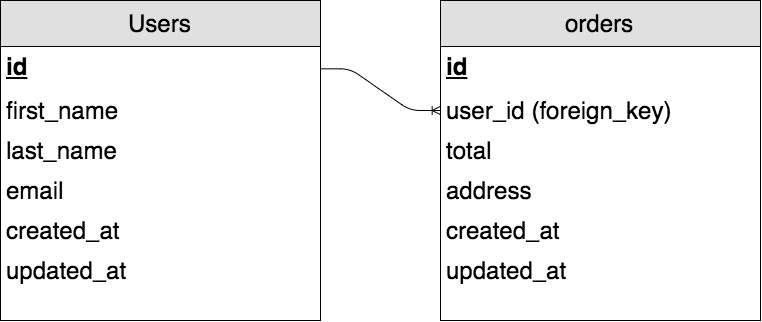

The diagram above was exported from draw.io. Its source (the exported page's mxGraphModel, read from the mxfile embedded in the PNG):
<mxGraphModel dx="1317" dy="820" grid="1" gridSize="10" guides="1" tooltips="1" connect="1" arrows="1" fold="1" page="1" pageScale="1" pageWidth="1169" pageHeight="826" math="0" shadow="0">
  <root>
    <mxCell id="0" />
    <mxCell id="1" parent="0" />
    <mxCell id="fe4dc96ff01c732-1" value="&lt;font style=&quot;font-size: 24px&quot;&gt;Users&lt;/font&gt;" style="swimlane;html=1;fontStyle=0;childLayout=stackLayout;horizontal=1;startSize=46;fillColor=#e0e0e0;horizontalStack=0;resizeParent=1;resizeLast=0;collapsible=1;marginBottom=0;swimlaneFillColor=#ffffff;align=center;" vertex="1" parent="1">
      <mxGeometry x="160" y="120" width="320" height="320" as="geometry" />
    </mxCell>
    <mxCell id="fe4dc96ff01c732-2" value="&lt;font style=&quot;font-size: 24px&quot;&gt;&lt;b&gt;&lt;u&gt;id&lt;/u&gt;&lt;/b&gt;&lt;/font&gt;" style="text;html=1;strokeColor=none;fillColor=none;spacingLeft=4;spacingRight=4;whiteSpace=wrap;overflow=hidden;rotatable=0;points=[[0,0.5],[1,0.5]];portConstraint=eastwest;" vertex="1" parent="fe4dc96ff01c732-1">
      <mxGeometry y="46" width="320" height="44" as="geometry" />
    </mxCell>
    <mxCell id="fe4dc96ff01c732-3" value="&lt;font style=&quot;font-size: 24px&quot;&gt;first_name&lt;/font&gt;" style="text;html=1;strokeColor=none;fillColor=none;spacingLeft=4;spacingRight=4;whiteSpace=wrap;overflow=hidden;rotatable=0;points=[[0,0.5],[1,0.5]];portConstraint=eastwest;" vertex="1" parent="fe4dc96ff01c732-1">
      <mxGeometry y="90" width="320" height="40" as="geometry" />
    </mxCell>
    <mxCell id="fe4dc96ff01c732-4" value="&lt;font style=&quot;font-size: 24px&quot;&gt;last_name&lt;/font&gt;" style="text;html=1;strokeColor=none;fillColor=none;spacingLeft=4;spacingRight=4;whiteSpace=wrap;overflow=hidden;rotatable=0;points=[[0,0.5],[1,0.5]];portConstraint=eastwest;" vertex="1" parent="fe4dc96ff01c732-1">
      <mxGeometry y="130" width="320" height="40" as="geometry" />
    </mxCell>
    <mxCell id="fe4dc96ff01c732-49" value="&lt;font style=&quot;font-size: 24px&quot;&gt;email&lt;/font&gt;" style="text;html=1;strokeColor=none;fillColor=none;spacingLeft=4;spacingRight=4;whiteSpace=wrap;overflow=hidden;rotatable=0;points=[[0,0.5],[1,0.5]];portConstraint=eastwest;" vertex="1" parent="fe4dc96ff01c732-1">
      <mxGeometry y="170" width="320" height="40" as="geometry" />
    </mxCell>
    <mxCell id="fe4dc96ff01c732-51" value="&lt;font style=&quot;font-size: 24px&quot;&gt;created_at&lt;/font&gt;" style="text;html=1;strokeColor=none;fillColor=none;spacingLeft=4;spacingRight=4;whiteSpace=wrap;overflow=hidden;rotatable=0;points=[[0,0.5],[1,0.5]];portConstraint=eastwest;" vertex="1" parent="fe4dc96ff01c732-1">
      <mxGeometry y="210" width="320" height="40" as="geometry" />
    </mxCell>
    <mxCell id="fe4dc96ff01c732-52" value="&lt;font style=&quot;font-size: 24px&quot;&gt;updated_at&lt;/font&gt;" style="text;html=1;strokeColor=none;fillColor=none;spacingLeft=4;spacingRight=4;whiteSpace=wrap;overflow=hidden;rotatable=0;points=[[0,0.5],[1,0.5]];portConstraint=eastwest;" vertex="1" parent="fe4dc96ff01c732-1">
      <mxGeometry y="250" width="320" height="40" as="geometry" />
    </mxCell>
    <mxCell id="fe4dc96ff01c732-33" value="&lt;font style=&quot;font-size: 24px&quot;&gt;orders&lt;/font&gt;" style="swimlane;html=1;fontStyle=0;childLayout=stackLayout;horizontal=1;startSize=46;fillColor=#e0e0e0;horizontalStack=0;resizeParent=1;resizeLast=0;collapsible=1;marginBottom=0;swimlaneFillColor=#ffffff;align=center;" vertex="1" parent="1">
      <mxGeometry x="600" y="120" width="320" height="320" as="geometry" />
    </mxCell>
    <mxCell id="fe4dc96ff01c732-34" value="&lt;font style=&quot;font-size: 24px&quot;&gt;&lt;b&gt;&lt;u&gt;id&lt;/u&gt;&lt;/b&gt;&lt;/font&gt;" style="text;html=1;strokeColor=none;fillColor=none;spacingLeft=4;spacingRight=4;whiteSpace=wrap;overflow=hidden;rotatable=0;points=[[0,0.5],[1,0.5]];portConstraint=eastwest;" vertex="1" parent="fe4dc96ff01c732-33">
      <mxGeometry y="46" width="320" height="44" as="geometry" />
    </mxCell>
    <mxCell id="fe4dc96ff01c732-35" value="&lt;font style=&quot;font-size: 24px&quot;&gt;user_id (foreign_key)&lt;/font&gt;" style="text;html=1;strokeColor=none;fillColor=none;spacingLeft=4;spacingRight=4;whiteSpace=wrap;overflow=hidden;rotatable=0;points=[[0,0.5],[1,0.5]];portConstraint=eastwest;" vertex="1" parent="fe4dc96ff01c732-33">
      <mxGeometry y="90" width="320" height="40" as="geometry" />
    </mxCell>
    <mxCell id="fe4dc96ff01c732-36" value="&lt;font style=&quot;font-size: 24px&quot;&gt;total&lt;/font&gt;" style="text;html=1;strokeColor=none;fillColor=none;spacingLeft=4;spacingRight=4;whiteSpace=wrap;overflow=hidden;rotatable=0;points=[[0,0.5],[1,0.5]];portConstraint=eastwest;" vertex="1" parent="fe4dc96ff01c732-33">
      <mxGeometry y="130" width="320" height="40" as="geometry" />
    </mxCell>
    <mxCell id="494c7cbcc2f54b7e-1" value="&lt;font style=&quot;font-size: 24px&quot;&gt;address&lt;/font&gt;" style="text;html=1;strokeColor=none;fillColor=none;spacingLeft=4;spacingRight=4;whiteSpace=wrap;overflow=hidden;rotatable=0;points=[[0,0.5],[1,0.5]];portConstraint=eastwest;" vertex="1" parent="fe4dc96ff01c732-33">
      <mxGeometry y="170" width="320" height="40" as="geometry" />
    </mxCell>
    <mxCell id="494c7cbcc2f54b7e-6" value="&lt;font style=&quot;font-size: 24px&quot;&gt;created_at&lt;/font&gt;" style="text;html=1;strokeColor=none;fillColor=none;spacingLeft=4;spacingRight=4;whiteSpace=wrap;overflow=hidden;rotatable=0;points=[[0,0.5],[1,0.5]];portConstraint=eastwest;" vertex="1" parent="fe4dc96ff01c732-33">
      <mxGeometry y="210" width="320" height="40" as="geometry" />
    </mxCell>
    <mxCell id="494c7cbcc2f54b7e-5" value="&lt;font style=&quot;font-size: 24px&quot;&gt;updated_at&lt;/font&gt;" style="text;html=1;strokeColor=none;fillColor=none;spacingLeft=4;spacingRight=4;whiteSpace=wrap;overflow=hidden;rotatable=0;points=[[0,0.5],[1,0.5]];portConstraint=eastwest;" vertex="1" parent="fe4dc96ff01c732-33">
      <mxGeometry y="250" width="320" height="40" as="geometry" />
    </mxCell>
    <mxCell id="494c7cbcc2f54b7e-8" value="" style="edgeStyle=entityRelationEdgeStyle;html=1;endArrow=ERoneToMany;exitX=1;exitY=0.5;entryX=0;entryY=0.5;" edge="1" parent="1" source="fe4dc96ff01c732-2" target="fe4dc96ff01c732-35">
      <mxGeometry width="100" height="100" relative="1" as="geometry">
        <mxPoint x="534" y="310" as="sourcePoint" />
        <mxPoint x="634" y="210" as="targetPoint" />
      </mxGeometry>
    </mxCell>
  </root>
</mxGraphModel>